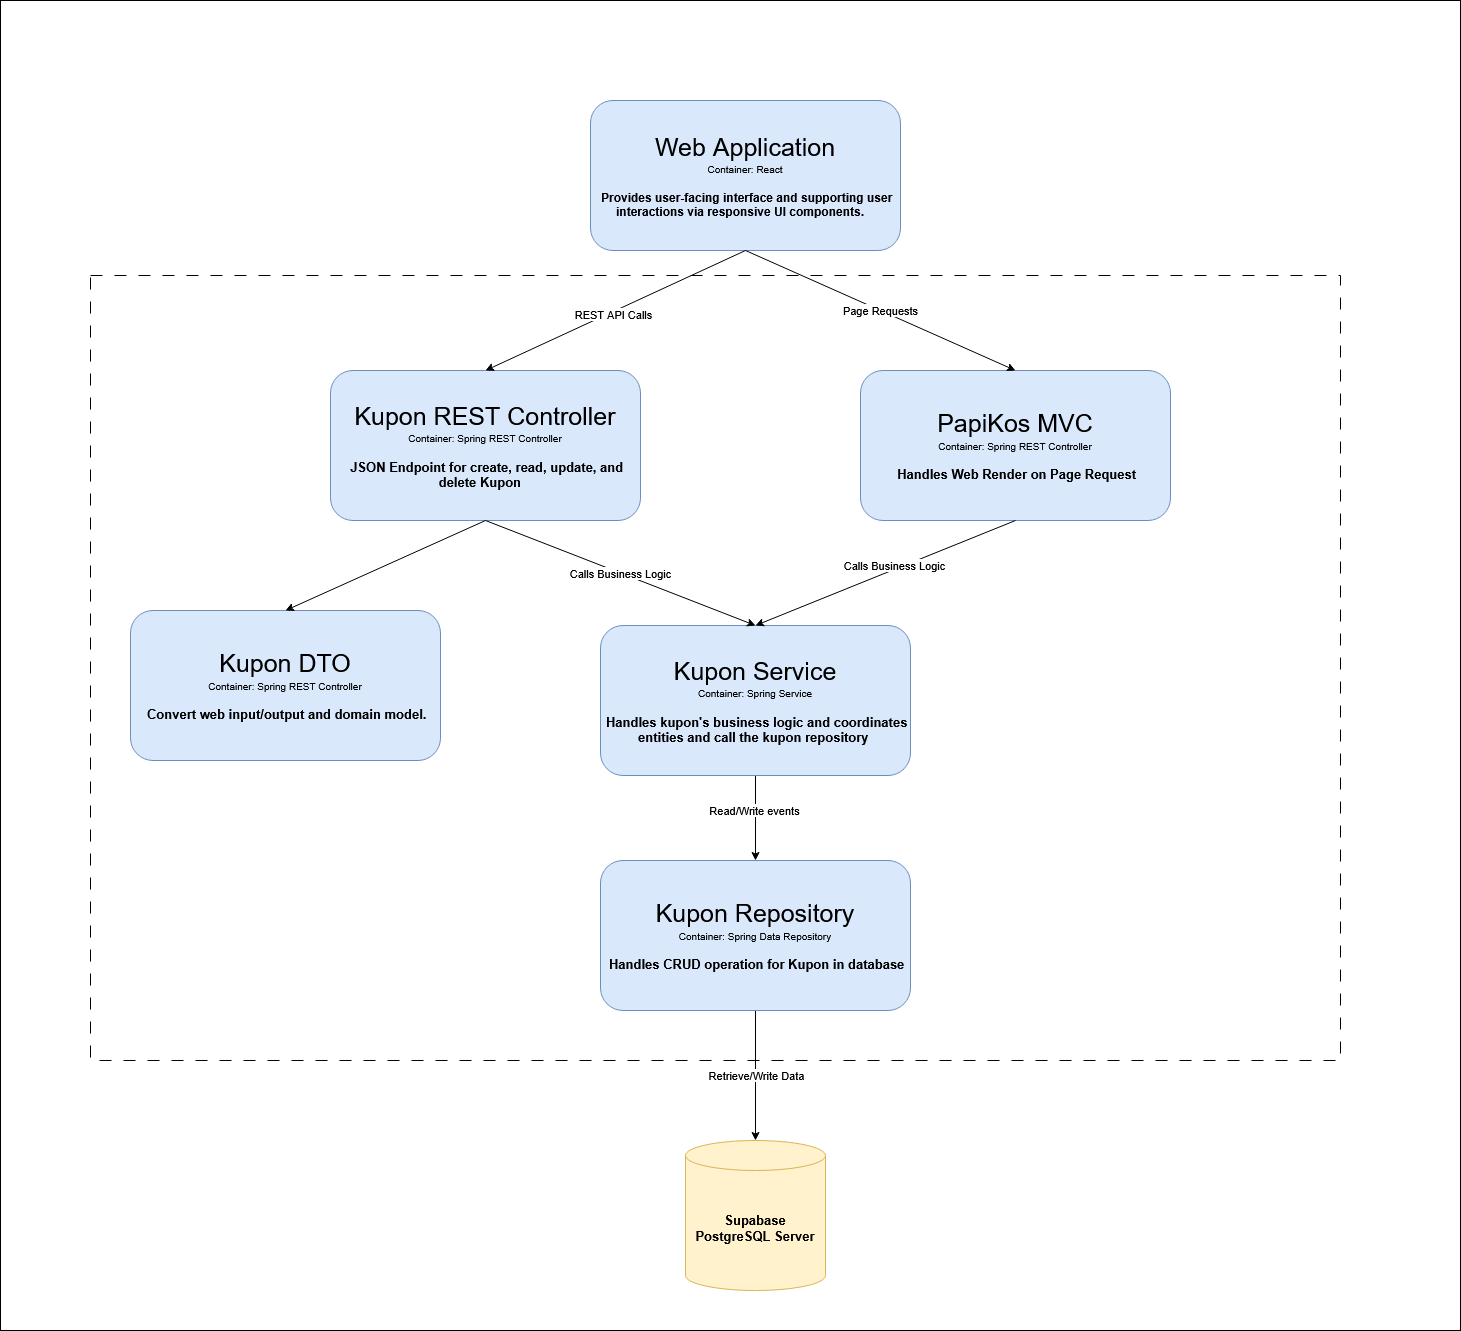

The diagram above was exported from draw.io. Its source (the exported page's mxGraphModel, read from the mxfile embedded in the PNG):
<mxGraphModel dx="3144" dy="2020" grid="1" gridSize="10" guides="1" tooltips="1" connect="1" arrows="1" fold="1" page="1" pageScale="1" pageWidth="3300" pageHeight="2339" math="0" shadow="0">
  <root>
    <mxCell id="0" />
    <mxCell id="1" parent="0" />
    <mxCell id="OGK74QphgZTcbRYBuG1R-16" value="" style="rounded=0;whiteSpace=wrap;html=1;" vertex="1" parent="1">
      <mxGeometry x="210" y="470" width="1460" height="1330" as="geometry" />
    </mxCell>
    <mxCell id="OGK74QphgZTcbRYBuG1R-15" value="" style="rounded=0;whiteSpace=wrap;html=1;dashed=1;dashPattern=12 12;fillColor=none;" vertex="1" parent="1">
      <mxGeometry x="300" y="745" width="1250" height="785" as="geometry" />
    </mxCell>
    <mxCell id="XIs7jJP9Tq1Ck6iTZb-c-2" value="&lt;font style=&quot;font-size: 25px;&quot;&gt;Web Application&lt;/font&gt;&lt;div&gt;&lt;font style=&quot;font-size: 10px;&quot;&gt;Container: React&lt;/font&gt;&lt;/div&gt;&lt;div&gt;&lt;font style=&quot;font-size: 10px;&quot;&gt;&lt;br&gt;&lt;/font&gt;&lt;/div&gt;&lt;div&gt;&lt;b&gt;&amp;nbsp;Provides user-facing interface and supporting user interactions via responsive UI components.&lt;/b&gt;&amp;nbsp; &amp;nbsp;&lt;/div&gt;" style="rounded=1;whiteSpace=wrap;html=1;fillColor=#dae8fc;strokeColor=#6c8ebf;" parent="1" vertex="1">
      <mxGeometry x="800" y="570" width="310" height="150" as="geometry" />
    </mxCell>
    <mxCell id="OGK74QphgZTcbRYBuG1R-1" value="&lt;font style=&quot;font-size: 25px;&quot;&gt;Kupon REST Controller&lt;/font&gt;&lt;div&gt;&lt;font style=&quot;font-size: 10px;&quot;&gt;Container: Spring REST Controller&lt;/font&gt;&lt;/div&gt;&lt;div&gt;&lt;font style=&quot;font-size: 10px;&quot;&gt;&lt;br&gt;&lt;/font&gt;&lt;/div&gt;&lt;div&gt;&lt;b&gt;&amp;nbsp;&lt;/b&gt;&lt;font style=&quot;font-size: 13px;&quot;&gt;&lt;b&gt;JSON Endpoint for create, read, update, and delete Kupon&amp;nbsp;&lt;/b&gt;&lt;/font&gt; &amp;nbsp;&lt;/div&gt;" style="rounded=1;whiteSpace=wrap;html=1;fillColor=#dae8fc;strokeColor=#6c8ebf;" vertex="1" parent="1">
      <mxGeometry x="540" y="840" width="310" height="150" as="geometry" />
    </mxCell>
    <mxCell id="OGK74QphgZTcbRYBuG1R-2" value="&lt;font style=&quot;font-size: 25px;&quot;&gt;PapiKos MVC&lt;/font&gt;&lt;div&gt;&lt;font style=&quot;font-size: 10px;&quot;&gt;Container: Spring REST Controller&lt;/font&gt;&lt;/div&gt;&lt;div&gt;&lt;font style=&quot;font-size: 10px;&quot;&gt;&lt;br&gt;&lt;/font&gt;&lt;/div&gt;&lt;div&gt;&lt;b&gt;&amp;nbsp;&lt;/b&gt;&lt;font style=&quot;font-size: 13px;&quot;&gt;&lt;b&gt;Handles Web Render on Page Request&lt;/b&gt;&lt;/font&gt;&lt;/div&gt;" style="rounded=1;whiteSpace=wrap;html=1;fillColor=#dae8fc;strokeColor=#6c8ebf;" vertex="1" parent="1">
      <mxGeometry x="1070" y="840" width="310" height="150" as="geometry" />
    </mxCell>
    <mxCell id="OGK74QphgZTcbRYBuG1R-12" style="edgeStyle=orthogonalEdgeStyle;rounded=0;orthogonalLoop=1;jettySize=auto;html=1;entryX=0.5;entryY=0;entryDx=0;entryDy=0;" edge="1" parent="1" source="OGK74QphgZTcbRYBuG1R-3" target="OGK74QphgZTcbRYBuG1R-5">
      <mxGeometry relative="1" as="geometry" />
    </mxCell>
    <mxCell id="OGK74QphgZTcbRYBuG1R-22" value="Read/Write events" style="edgeLabel;html=1;align=center;verticalAlign=middle;resizable=0;points=[];" vertex="1" connectable="0" parent="OGK74QphgZTcbRYBuG1R-12">
      <mxGeometry x="-0.2314" y="-2" relative="1" as="geometry">
        <mxPoint y="1" as="offset" />
      </mxGeometry>
    </mxCell>
    <mxCell id="OGK74QphgZTcbRYBuG1R-3" value="&lt;font style=&quot;font-size: 25px;&quot;&gt;Kupon Service&lt;/font&gt;&lt;div&gt;&lt;font style=&quot;font-size: 10px;&quot;&gt;Container: Spring Service&lt;/font&gt;&lt;/div&gt;&lt;div&gt;&lt;font style=&quot;font-size: 10px;&quot;&gt;&lt;br&gt;&lt;/font&gt;&lt;/div&gt;&lt;div&gt;&lt;b&gt;&amp;nbsp;&lt;/b&gt;&lt;font style=&quot;font-size: 13px;&quot;&gt;&lt;b&gt;Handles kupon's business logic and coordinates entities and call the kupon repository&lt;/b&gt;&lt;/font&gt;&amp;nbsp;&lt;/div&gt;" style="rounded=1;whiteSpace=wrap;html=1;fillColor=#dae8fc;strokeColor=#6c8ebf;" vertex="1" parent="1">
      <mxGeometry x="810" y="1095" width="310" height="150" as="geometry" />
    </mxCell>
    <mxCell id="OGK74QphgZTcbRYBuG1R-4" value="&lt;font style=&quot;font-size: 25px;&quot;&gt;Kupon DTO&lt;/font&gt;&lt;div&gt;&lt;font style=&quot;font-size: 10px;&quot;&gt;Container: Spring REST Controller&lt;/font&gt;&lt;/div&gt;&lt;div&gt;&lt;font style=&quot;font-size: 10px;&quot;&gt;&lt;br&gt;&lt;/font&gt;&lt;/div&gt;&lt;div&gt;&lt;b&gt;&amp;nbsp;&lt;/b&gt;&lt;font style=&quot;font-size: 13px;&quot;&gt;&lt;b&gt;Convert web input/output and domain model.&lt;/b&gt;&lt;/font&gt;&lt;/div&gt;" style="rounded=1;whiteSpace=wrap;html=1;fillColor=#dae8fc;strokeColor=#6c8ebf;" vertex="1" parent="1">
      <mxGeometry x="340" y="1080" width="310" height="150" as="geometry" />
    </mxCell>
    <mxCell id="OGK74QphgZTcbRYBuG1R-13" style="edgeStyle=orthogonalEdgeStyle;rounded=0;orthogonalLoop=1;jettySize=auto;html=1;exitX=0.5;exitY=1;exitDx=0;exitDy=0;" edge="1" parent="1" source="OGK74QphgZTcbRYBuG1R-5" target="OGK74QphgZTcbRYBuG1R-6">
      <mxGeometry relative="1" as="geometry" />
    </mxCell>
    <mxCell id="OGK74QphgZTcbRYBuG1R-23" value="Retrieve/Write Data" style="edgeLabel;html=1;align=center;verticalAlign=middle;resizable=0;points=[];" vertex="1" connectable="0" parent="OGK74QphgZTcbRYBuG1R-13">
      <mxGeometry x="-0.0103" relative="1" as="geometry">
        <mxPoint as="offset" />
      </mxGeometry>
    </mxCell>
    <mxCell id="OGK74QphgZTcbRYBuG1R-5" value="&lt;font style=&quot;font-size: 25px;&quot;&gt;Kupon Repository&lt;/font&gt;&lt;div&gt;&lt;font style=&quot;font-size: 10px;&quot;&gt;Container: Spring Data Repository&lt;/font&gt;&lt;/div&gt;&lt;div&gt;&lt;font style=&quot;font-size: 10px;&quot;&gt;&lt;br&gt;&lt;/font&gt;&lt;/div&gt;&lt;div&gt;&lt;b&gt;&amp;nbsp;&lt;/b&gt;&lt;font style=&quot;font-size: 13px;&quot;&gt;&lt;b&gt;Handles CRUD operation for Kupon in database&lt;/b&gt;&lt;/font&gt;&lt;/div&gt;" style="rounded=1;whiteSpace=wrap;html=1;fillColor=#dae8fc;strokeColor=#6c8ebf;" vertex="1" parent="1">
      <mxGeometry x="810" y="1330" width="310" height="150" as="geometry" />
    </mxCell>
    <mxCell id="OGK74QphgZTcbRYBuG1R-6" value="&lt;div&gt;&lt;b&gt;&lt;font style=&quot;font-size: 13px;&quot;&gt;Supabase&lt;/font&gt;&lt;/b&gt;&lt;/div&gt;&lt;div&gt;&lt;b&gt;&lt;font style=&quot;font-size: 13px;&quot;&gt;PostgreSQL Server&lt;/font&gt;&lt;/b&gt;&lt;/div&gt;" style="shape=cylinder3;whiteSpace=wrap;html=1;boundedLbl=1;backgroundOutline=1;size=15;fillColor=#fff2cc;strokeColor=#d6b656;" vertex="1" parent="1">
      <mxGeometry x="895" y="1610" width="140" height="150" as="geometry" />
    </mxCell>
    <mxCell id="OGK74QphgZTcbRYBuG1R-7" value="" style="endArrow=classic;html=1;rounded=0;exitX=0.5;exitY=1;exitDx=0;exitDy=0;entryX=0.5;entryY=0;entryDx=0;entryDy=0;" edge="1" parent="1" source="XIs7jJP9Tq1Ck6iTZb-c-2" target="OGK74QphgZTcbRYBuG1R-1">
      <mxGeometry width="50" height="50" relative="1" as="geometry">
        <mxPoint x="940" y="840" as="sourcePoint" />
        <mxPoint x="990" y="790" as="targetPoint" />
      </mxGeometry>
    </mxCell>
    <mxCell id="OGK74QphgZTcbRYBuG1R-18" value="REST API Calls" style="edgeLabel;html=1;align=center;verticalAlign=middle;resizable=0;points=[];" vertex="1" connectable="0" parent="OGK74QphgZTcbRYBuG1R-7">
      <mxGeometry x="0.0275" y="2" relative="1" as="geometry">
        <mxPoint as="offset" />
      </mxGeometry>
    </mxCell>
    <mxCell id="OGK74QphgZTcbRYBuG1R-8" value="" style="endArrow=classic;html=1;rounded=0;exitX=0.5;exitY=1;exitDx=0;exitDy=0;entryX=0.5;entryY=0;entryDx=0;entryDy=0;" edge="1" parent="1" source="XIs7jJP9Tq1Ck6iTZb-c-2" target="OGK74QphgZTcbRYBuG1R-2">
      <mxGeometry width="50" height="50" relative="1" as="geometry">
        <mxPoint x="965" y="730" as="sourcePoint" />
        <mxPoint x="705" y="850" as="targetPoint" />
      </mxGeometry>
    </mxCell>
    <mxCell id="OGK74QphgZTcbRYBuG1R-19" value="Page Requests" style="edgeLabel;html=1;align=center;verticalAlign=middle;resizable=0;points=[];" vertex="1" connectable="0" parent="OGK74QphgZTcbRYBuG1R-8">
      <mxGeometry x="-0.1384" y="1" relative="1" as="geometry">
        <mxPoint x="18" y="9" as="offset" />
      </mxGeometry>
    </mxCell>
    <mxCell id="OGK74QphgZTcbRYBuG1R-9" value="" style="endArrow=classic;html=1;rounded=0;exitX=0.5;exitY=1;exitDx=0;exitDy=0;entryX=0.5;entryY=0;entryDx=0;entryDy=0;" edge="1" parent="1" source="OGK74QphgZTcbRYBuG1R-1" target="OGK74QphgZTcbRYBuG1R-4">
      <mxGeometry width="50" height="50" relative="1" as="geometry">
        <mxPoint x="740" y="970" as="sourcePoint" />
        <mxPoint x="480" y="1090" as="targetPoint" />
      </mxGeometry>
    </mxCell>
    <mxCell id="OGK74QphgZTcbRYBuG1R-10" value="Calls Business Logic" style="endArrow=classic;html=1;rounded=0;exitX=0.5;exitY=1;exitDx=0;exitDy=0;entryX=0.5;entryY=0;entryDx=0;entryDy=0;" edge="1" parent="1" source="OGK74QphgZTcbRYBuG1R-1" target="OGK74QphgZTcbRYBuG1R-3">
      <mxGeometry width="50" height="50" relative="1" as="geometry">
        <mxPoint x="970" y="1050" as="sourcePoint" />
        <mxPoint x="1020" y="1000" as="targetPoint" />
      </mxGeometry>
    </mxCell>
    <mxCell id="OGK74QphgZTcbRYBuG1R-11" value="" style="endArrow=classic;html=1;rounded=0;entryX=0.5;entryY=0;entryDx=0;entryDy=0;exitX=0.5;exitY=1;exitDx=0;exitDy=0;" edge="1" parent="1" source="OGK74QphgZTcbRYBuG1R-2" target="OGK74QphgZTcbRYBuG1R-3">
      <mxGeometry width="50" height="50" relative="1" as="geometry">
        <mxPoint x="1260" y="1000" as="sourcePoint" />
        <mxPoint x="975" y="1105" as="targetPoint" />
      </mxGeometry>
    </mxCell>
    <mxCell id="OGK74QphgZTcbRYBuG1R-21" value="Calls Business Logic" style="edgeLabel;html=1;align=center;verticalAlign=middle;resizable=0;points=[];" vertex="1" connectable="0" parent="OGK74QphgZTcbRYBuG1R-11">
      <mxGeometry x="-0.0796" y="-4" relative="1" as="geometry">
        <mxPoint as="offset" />
      </mxGeometry>
    </mxCell>
  </root>
</mxGraphModel>